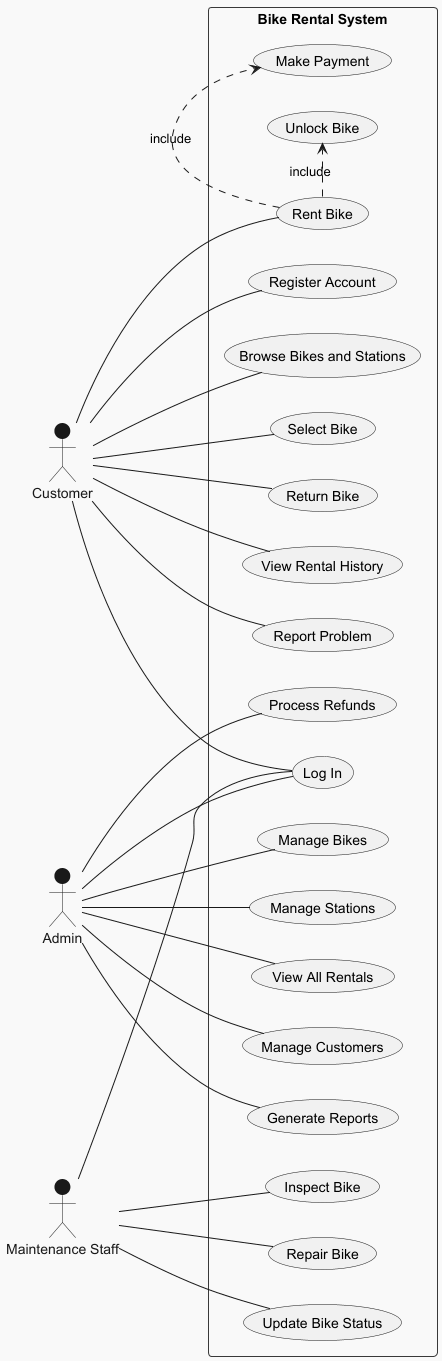

The diagram above was rendered by PlantUML. Its source (embedded in the PNG):
@startuml
!theme mars
left to right direction

actor Customer
actor Admin
actor "Maintenance Staff" as Maintenance

rectangle "Bike Rental System" {
    Customer -- (Register Account)
    Customer -- (Log In)
    Customer -- (Browse Bikes and Stations)
    Customer -- (Select Bike)
    Customer -- (Rent Bike)
    (Rent Bike) .> (Unlock Bike) : include
    (Rent Bike) .> (Make Payment) : include
    Customer -- (Return Bike)
    Customer -- (View Rental History)
    Customer -- (Report Problem)

    Admin -- (Log In)
    Admin -- (Manage Bikes)
    Admin -- (Manage Stations)
    Admin -- (View All Rentals)
    Admin -- (Manage Customers)
    Admin -- (Generate Reports)
    Admin -- (Process Refunds)

    Maintenance -- (Log In)
    Maintenance -- (Inspect Bike)
    Maintenance -- (Repair Bike)
    Maintenance -- (Update Bike Status)
}
@enduml